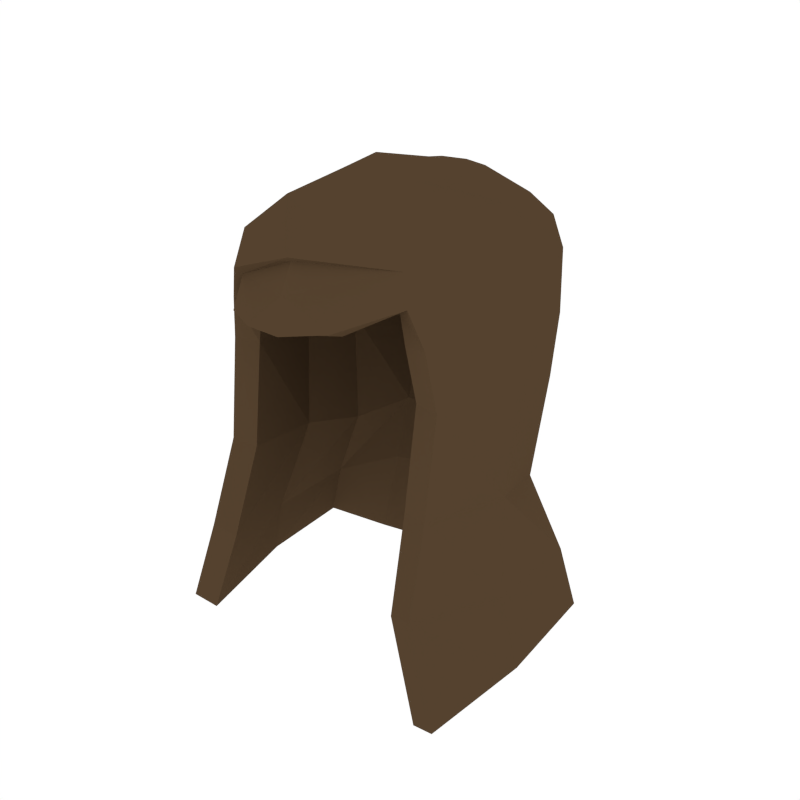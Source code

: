 # Source: Female_Hairstyle_2.blend  (saved by Blender 2.79.0; exported with 4.5.12 LTS)
import bpy
from mathutils import Matrix  # noqa: F401  (used for matrix-valued properties, if any)

bpy.ops.wm.read_factory_settings(use_empty=True)
scene = bpy.context.scene
scene.name = 'Scene'

# ---- collections
col_collection_1 = bpy.data.collections.new('Collection 1'); scene.collection.children.link(col_collection_1)

# ---- materials (node trees are filled in below, after node groups)
mat_hair = bpy.data.materials.new('Hair')
mat_hair.alpha_threshold = 0.0
mat_hair.diffuse_color = (0.09084, 0.05479, 0.02832, 1.0)
mat_hair.roughness = 0.5

# ---- material node trees

# ---- world
world_world = bpy.data.worlds.new('World'); scene.world = world_world
world_world.color = (1.0, 1.0, 1.0)
world_world.use_sun_shadow = False
world_world.sun_shadow_jitter_overblur = 0.0
world_world.cycles.sampling_method = 'NONE'
world_world.cycles.sample_map_resolution = 256

# ---- meshes
me_cylinder_004 = bpy.data.meshes.new('Cylinder.004')
me_cylinder_004.from_pydata([(0.1526, 0.2564, 0.1423), (0.1507, 0.2585, 0.05494), (0.009566, 0.2792, 0.04648), (0.009593, 0.2786, 0.1431), (0.2235, 0.136, 0.1461), (0.1486, 0.2366, -0.05044), (0.009664, 0.2644, 0.2047), (-0.1342, 0.2565, 0.1423), (0.2287, 0.1345, 0.08281), (0.2128, 0.1335, 0.2016), (0.00873, 0.2557, -0.05069), (0.2267, 0.1206, -0.02633), (-0.1218, 0.2395, 0.2026), (0.1397, 0.2395, 0.2026), (-0.1329, 0.2585, 0.05491), (0.2509, 0.03053, 0.1738), (0.2241, 0.04179, 0.227), (0.1352, 0.1878, -0.1958), (0.2093, 0.1056, -0.2169), (0.009063, 0.2354, 0.2416), (-0.2058, 0.136, 0.1463), (-0.1899, 0.1334, 0.1981), (0.2599, 0.001404, 0.02355), (0.2616, 0.02155, 0.1074), (0.106, 0.2165, 0.2394), (0.1601, 0.1283, 0.2552), (-0.1325, 0.2366, -0.04602), (0.007542, 0.2104, -0.2029), (0.2458, -0.02454, -0.1851), (-0.08893, 0.2164, 0.2378), (-0.2288, 0.1345, 0.08325), (0.1864, -0.202, 0.1816), (0.1656, -0.1857, 0.2285), (0.1696, 0.05144, 0.2701), (-0.1151, 0.19, -0.1876), (-0.229, 0.1206, -0.02518), (0.1515, 0.1841, -0.3117), (0.2734, 0.1188, -0.3488), (0.276, -0.0594, -0.3492), (-0.03539, 0.1581, 0.2879), (0.008432, 0.1685, 0.288), (-0.2422, 0.03047, 0.1739), (-0.2072, 0.04163, 0.2266), (-0.1469, 0.1388, 0.2477), (0.2213, -0.1757, 0.01884), (0.2162, -0.195, -0.1602), (0.208, -0.1883, 0.119), (0.05435, 0.1579, 0.2878), (0.07206, 0.1292, 0.2901), (-0.2069, 0.1061, -0.2166), (0.007684, 0.2072, -0.3012), (0.2259, -0.242, -0.3196), (-0.2608, 0.006321, 0.02329), (-0.2616, 0.01678, 0.1078), (0.0052, -0.2449, 0.2233), (0.1295, -0.1396, 0.2846), (0.1023, 0.04826, 0.3082), (-0.1325, 0.1833, -0.3089), (-0.2405, -0.02451, -0.1942), (0.1993, 0.1991, -0.4842), (0.3045, 0.1272, -0.4575), (0.3137, -0.06535, -0.473), (0.285, -0.258, -0.4959), (-0.05565, 0.1291, 0.2887), (0.008391, 0.1141, 0.3006), (-0.1537, -0.2137, 0.1674), (-0.1436, -0.1954, 0.2301), (-0.1623, 0.05125, 0.268), (0.08704, -0.2576, 0.1345), (0.0009984, -0.2638, 0.1735), (0.008925, -0.2562, 0.2328), (0.008335, 0.04123, 0.3174), (-0.2674, 0.1189, -0.3529), (0.009553, 0.2235, -0.486), (-0.2103, -0.1726, 0.01984), (-0.2097, -0.1935, -0.1641), (-0.2006, -0.1779, 0.09443), (0.004941, -0.2792, 0.1159), (-0.1447, -0.2044, 0.1566), (0.008449, -0.203, 0.2819), (0.07403, -0.04528, 0.3082), (-0.183, 0.1991, -0.4954), (-0.2875, -0.06279, -0.367), (-0.08568, 0.04804, 0.308), (-0.1035, -0.1398, 0.2783), (-0.07447, -0.2641, 0.1068), (0.00833, -0.02753, 0.3148), (-0.2982, 0.1272, -0.4627), (-0.2243, -0.242, -0.3255), (-0.1888, -0.1749, 0.09328), (-0.1539, -0.2211, 0.09761), (0.008327, -0.08005, 0.3128), (-0.3036, -0.06813, -0.4705), (-0.05731, -0.04552, 0.3077), (-0.2767, -0.2575, -0.4942)], [], [(1, 2, 3, 0), (0, 4, 8, 1), (1, 5, 10, 2), (3, 6, 13, 0), (3, 2, 14, 7), (4, 0, 13, 9), (5, 1, 8, 11), (6, 3, 7, 12), (4, 15, 23, 8), (9, 16, 15, 4), (2, 10, 26, 14), (5, 17, 27, 10), (11, 18, 17, 5), (6, 12, 29, 19), (6, 19, 24, 13), (7, 14, 30, 20), (12, 7, 20, 21), (11, 8, 23, 22), (13, 24, 25, 9), (9, 25, 33, 16), (18, 11, 22, 28), (12, 21, 43, 29), (15, 31, 46, 23), (16, 32, 31, 15), (26, 10, 27, 34), (26, 35, 30, 14), (17, 36, 50, 27), (18, 37, 36, 17), (28, 38, 37, 18), (29, 39, 40, 19), (19, 40, 47, 24), (20, 30, 53, 41), (21, 20, 41, 42), (22, 23, 46, 44), (28, 22, 44, 45), (16, 33, 55, 32), (24, 47, 48, 25), (25, 48, 56, 33), (34, 49, 35, 26), (27, 50, 57, 34), (38, 28, 45, 51), (29, 43, 63, 39), (35, 52, 53, 30), (21, 42, 67, 43), (32, 54, 69, 31), (34, 57, 72, 49), (49, 58, 52, 35), (36, 59, 73, 50), (37, 60, 59, 36), (38, 61, 60, 37), (51, 62, 61, 38), (64, 40, 39), (40, 64, 47), (41, 53, 76, 65), (42, 41, 65, 66), (32, 70, 54), (32, 55, 79, 70), (33, 56, 80, 55), (64, 48, 47), (56, 48, 64, 71), (49, 72, 82, 58), (50, 73, 81, 57), (43, 67, 83, 63), (63, 64, 39), (52, 74, 76, 53), (58, 75, 74, 52), (42, 66, 84, 67), (31, 69, 68), (78, 69, 54), (70, 65, 78, 54), (56, 71, 86, 80), (57, 81, 87, 72), (64, 63, 83, 71), (58, 82, 88, 75), (65, 76, 89, 78), (66, 65, 70), (69, 77, 68), (78, 85, 69), (70, 79, 84, 66), (55, 80, 91, 79), (72, 87, 92, 82), (67, 84, 93, 83), (85, 77, 69), (90, 85, 78), (91, 80, 86), (71, 83, 93, 86), (82, 92, 94, 88), (89, 90, 78), (79, 91, 93, 84), (91, 86, 93)])
_uv = me_cylinder_004.uv_layers.new(name='UVMap')
_uv.uv.foreach_set('vector', [0.5275, 0.573, 0.5275, 0.573, 0.5275, 0.573, 0.5275, 0.573, 0.5275, 0.573, 0.5346, 0.5773, 0.5345, 0.5772, 0.5275, 0.573, 0.5275, 0.573, 0.5284, 0.5726, 0.5285, 0.5718, 0.5275, 0.573, 0.5275, 0.573, 0.5276, 0.5739, 0.5276, 0.5739, 0.5275, 0.573, 0.5275, 0.573, 0.5275, 0.573, 0.5292, 0.5732, 0.5302, 0.5742, 0.5346, 0.5773, 0.5275, 0.573, 0.5276, 0.5739, 0.5346, 0.5778, 0.5284, 0.5726, 0.5275, 0.573, 0.5345, 0.5772, 0.5318, 0.5751, 0.5276, 0.5739, 0.5275, 0.573, 0.5302, 0.5742, 0.5315, 0.5752, 0.5346, 0.5773, 0.5341, 0.5776, 0.5341, 0.577, 0.5345, 0.5772, 0.5346, 0.5778, 0.5351, 0.5787, 0.5341, 0.5776, 0.5346, 0.5773, 0.5275, 0.573, 0.5285, 0.5718, 0.5286, 0.5718, 0.5292, 0.5732, 0.5284, 0.5726, 0.5271, 0.5715, 0.5281, 0.5716, 0.5285, 0.5718, 0.5318, 0.5751, 0.5292, 0.5729, 0.5271, 0.5715, 0.5284, 0.5726, 0.5276, 0.5739, 0.5315, 0.5752, 0.533, 0.5762, 0.533, 0.5771, 0.5276, 0.5739, 0.533, 0.5771, 0.5303, 0.5755, 0.5276, 0.5739, 0.5302, 0.5742, 0.5292, 0.5732, 0.5304, 0.5742, 0.5316, 0.5747, 0.5315, 0.5752, 0.5302, 0.5742, 0.5316, 0.5747, 0.5327, 0.5753, 0.5318, 0.5751, 0.5345, 0.5772, 0.5341, 0.577, 0.5332, 0.5765, 0.5276, 0.5739, 0.5303, 0.5755, 0.5347, 0.5781, 0.5346, 0.5778, 0.5346, 0.5778, 0.5347, 0.5781, 0.5356, 0.5791, 0.5351, 0.5787, 0.5292, 0.5729, 0.5318, 0.5751, 0.5332, 0.5765, 0.5336, 0.5758, 0.5315, 0.5752, 0.5327, 0.5753, 0.5339, 0.5762, 0.533, 0.5762, 0.5341, 0.5776, 0.5355, 0.573, 0.5332, 0.5768, 0.5341, 0.577, 0.5351, 0.5787, 0.5359, 0.574, 0.5355, 0.573, 0.5341, 0.5776, 0.5286, 0.5718, 0.5285, 0.5718, 0.5281, 0.5716, 0.5288, 0.5717, 0.5286, 0.5718, 0.5294, 0.5736, 0.5304, 0.5742, 0.5292, 0.5732, 0.5271, 0.5715, 0.5271, 0.5715, 0.528, 0.5715, 0.5281, 0.5716, 0.5292, 0.5729, 0.5318, 0.5743, 0.5271, 0.5715, 0.5271, 0.5715, 0.5336, 0.5758, 0.5335, 0.5756, 0.5318, 0.5743, 0.5292, 0.5729, 0.533, 0.5762, 0.5362, 0.5785, 0.536, 0.5786, 0.533, 0.5771, 0.533, 0.5771, 0.536, 0.5786, 0.5358, 0.5787, 0.5303, 0.5755, 0.5316, 0.5747, 0.5304, 0.5742, 0.5312, 0.5744, 0.5326, 0.5747, 0.5327, 0.5753, 0.5316, 0.5747, 0.5326, 0.5747, 0.5338, 0.5752, 0.5332, 0.5765, 0.5341, 0.577, 0.5332, 0.5768, 0.5332, 0.5763, 0.5336, 0.5758, 0.5332, 0.5765, 0.5332, 0.5763, 0.5331, 0.5758, 0.5351, 0.5787, 0.5356, 0.5791, 0.5367, 0.5769, 0.5359, 0.574, 0.5303, 0.5755, 0.5358, 0.5787, 0.5357, 0.5778, 0.5347, 0.5781, 0.5347, 0.5781, 0.5357, 0.5778, 0.5361, 0.5787, 0.5356, 0.5791, 0.5288, 0.5717, 0.5288, 0.5728, 0.5294, 0.5736, 0.5286, 0.5718, 0.5281, 0.5716, 0.528, 0.5715, 0.529, 0.5715, 0.5288, 0.5717, 0.5335, 0.5756, 0.5336, 0.5758, 0.5331, 0.5758, 0.5331, 0.5756, 0.533, 0.5762, 0.5339, 0.5762, 0.5356, 0.5782, 0.5362, 0.5785, 0.5294, 0.5736, 0.5297, 0.5744, 0.5312, 0.5744, 0.5304, 0.5742, 0.5327, 0.5753, 0.5338, 0.5752, 0.5349, 0.5763, 0.5339, 0.5762, 0.5359, 0.574, 0.5366, 0.5711, 0.5363, 0.5711, 0.5355, 0.573, 0.5288, 0.5717, 0.529, 0.5715, 0.5282, 0.5741, 0.5288, 0.5728, 0.5288, 0.5728, 0.5278, 0.5754, 0.5297, 0.5744, 0.5294, 0.5736, 0.5271, 0.5715, 0.5284, 0.5726, 0.5284, 0.5721, 0.528, 0.5715, 0.5318, 0.5743, 0.5303, 0.5737, 0.5284, 0.5726, 0.5271, 0.5715, 0.5335, 0.5756, 0.533, 0.5754, 0.5303, 0.5737, 0.5318, 0.5743, 0.5331, 0.5756, 0.5331, 0.5756, 0.533, 0.5754, 0.5335, 0.5756, 0.5361, 0.5786, 0.536, 0.5786, 0.5362, 0.5785, 0.536, 0.5786, 0.5361, 0.5786, 0.5358, 0.5787, 0.5326, 0.5747, 0.5312, 0.5744, 0.5328, 0.5736, 0.5367, 0.5719, 0.5338, 0.5752, 0.5326, 0.5747, 0.5367, 0.5719, 0.537, 0.5718, 0.5359, 0.574, 0.5369, 0.5714, 0.5366, 0.5711, 0.5359, 0.574, 0.5367, 0.5769, 0.5371, 0.5712, 0.5369, 0.5714, 0.5356, 0.5791, 0.5361, 0.5787, 0.537, 0.5791, 0.5367, 0.5769, 0.5361, 0.5786, 0.5357, 0.5778, 0.5358, 0.5787, 0.5361, 0.5787, 0.5357, 0.5778, 0.5361, 0.5786, 0.5369, 0.5785, 0.5288, 0.5728, 0.5282, 0.5741, 0.5281, 0.5754, 0.5278, 0.5754, 0.528, 0.5715, 0.5284, 0.5721, 0.5288, 0.5724, 0.529, 0.5715, 0.5339, 0.5762, 0.5349, 0.5763, 0.5369, 0.5785, 0.5356, 0.5782, 0.5356, 0.5782, 0.5361, 0.5786, 0.5362, 0.5785, 0.5297, 0.5744, 0.5293, 0.575, 0.5328, 0.5736, 0.5312, 0.5744, 0.5278, 0.5754, 0.5283, 0.5754, 0.5293, 0.575, 0.5297, 0.5744, 0.5338, 0.5752, 0.537, 0.5718, 0.5371, 0.5717, 0.5349, 0.5763, 0.5355, 0.573, 0.5363, 0.5711, 0.536, 0.571, 0.536, 0.5719, 0.5363, 0.5711, 0.5366, 0.5711, 0.5369, 0.5714, 0.5367, 0.5719, 0.536, 0.5719, 0.5366, 0.5711, 0.5361, 0.5787, 0.5369, 0.5785, 0.5369, 0.5788, 0.537, 0.5791, 0.529, 0.5715, 0.5288, 0.5724, 0.5285, 0.5734, 0.5282, 0.5741, 0.5361, 0.5786, 0.5356, 0.5782, 0.5369, 0.5785, 0.5369, 0.5785, 0.5278, 0.5754, 0.5281, 0.5754, 0.5283, 0.5754, 0.5283, 0.5754, 0.5367, 0.5719, 0.5328, 0.5736, 0.5358, 0.5723, 0.536, 0.5719, 0.537, 0.5718, 0.5367, 0.5719, 0.5369, 0.5714, 0.5363, 0.5711, 0.536, 0.5709, 0.536, 0.571, 0.536, 0.5719, 0.5359, 0.5717, 0.5363, 0.5711, 0.5369, 0.5714, 0.5371, 0.5712, 0.5371, 0.5717, 0.537, 0.5718, 0.5367, 0.5769, 0.537, 0.5791, 0.537, 0.5791, 0.5371, 0.5712, 0.5282, 0.5741, 0.5285, 0.5734, 0.5281, 0.5752, 0.5281, 0.5754, 0.5349, 0.5763, 0.5371, 0.5717, 0.5369, 0.5785, 0.5369, 0.5785, 0.5359, 0.5717, 0.536, 0.5709, 0.5363, 0.5711, 0.5358, 0.5721, 0.5359, 0.5717, 0.536, 0.5719, 0.537, 0.5791, 0.537, 0.5791, 0.5369, 0.5788, 0.5369, 0.5785, 0.5369, 0.5785, 0.5369, 0.5785, 0.5369, 0.5788, 0.5281, 0.5754, 0.5281, 0.5752, 0.5283, 0.5754, 0.5283, 0.5754, 0.5358, 0.5723, 0.5358, 0.5721, 0.536, 0.5719, 0.5371, 0.5712, 0.537, 0.5791, 0.5369, 0.5785, 0.5371, 0.5717, 0.537, 0.5791, 0.5369, 0.5788, 0.5369, 0.5785])
me_cylinder_004.materials.append(mat_hair)
me_cylinder_004.use_remesh_preserve_volume = False
me_cylinder_004.use_remesh_preserve_attributes = False
me_cylinder_004.use_mirror_vertex_groups = False
me_cylinder_004.use_paint_bone_selection = False
me_cylinder_004.use_paint_mask_vertex = True
me_cylinder_004.update()

# ---- objects
ob_female_hairstyle_2 = bpy.data.objects.new('Female_Hairstyle_2', me_cylinder_004)

# ---- transforms, parenting, visibility, modifiers, constraints
ob_female_hairstyle_2.location = (0.0, 0.0, 0.0)
ob_female_hairstyle_2.lineart.crease_threshold = 0.0
_m = ob_female_hairstyle_2.modifiers.new('Solidify', 'SOLIDIFY')
_m.thickness = 0.048
_m.nonmanifold_thickness_mode = 'FIXED'
_m.nonmanifold_merge_threshold = 0.0003

# ---- collection membership
col_collection_1.objects.link(ob_female_hairstyle_2)

# ---- scene / render settings (as saved in the file)
scene.frame_start = 1; scene.frame_end = 250; scene.frame_set(0)
scene.render.engine = 'CYCLES'
scene.render.resolution_x = 1000
scene.render.resolution_y = 1000
scene.render.dither_intensity = 0.0
scene.cycles.samples = 200
scene.cycles.sampling_pattern = 'TABULATED_SOBOL'
scene.cycles.light_sampling_threshold = 0.0
scene.cycles.use_adaptive_sampling = False
scene.cycles.use_light_tree = False
scene.cycles.caustics_reflective = False
scene.cycles.caustics_refractive = False
scene.cycles.blur_glossy = 0.0
scene.cycles.max_bounces = 2
scene.cycles.pixel_filter_type = 'GAUSSIAN'
scene.cycles.sample_clamp_indirect = 0.0
scene.view_settings.view_transform = 'Standard'
bpy.context.view_layer.update()

# ---- added for rendering (the .blend has no active camera): camera
cam_auto = bpy.data.cameras.new('AutoCamera')
cam_auto.lens = 50.0
cam_auto.sensor_width = 36.0
cam_auto.clip_end = 1000.0
ob_auto_camera = bpy.data.objects.new('AutoCamera', cam_auto)
scene.collection.objects.link(ob_auto_camera)
ob_auto_camera.location = (1.09163, -1.3039, 0.772471)
ob_auto_camera.rotation_euler = (1.09748, -7.21219e-08, 0.694738)
scene.camera = ob_auto_camera
bpy.context.view_layer.update()
